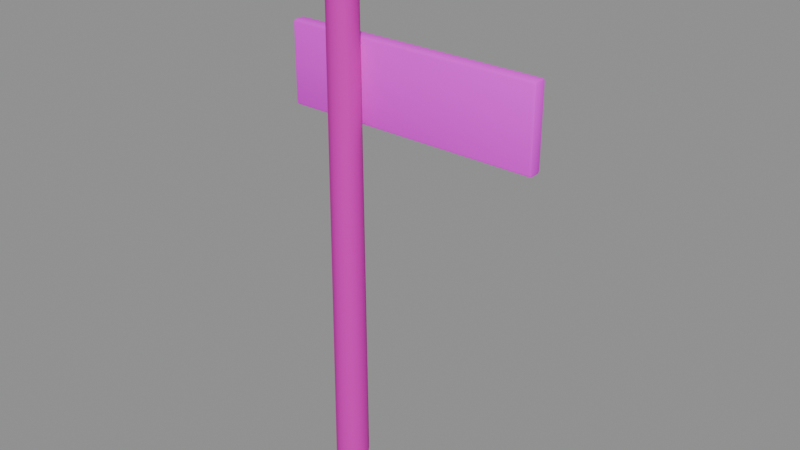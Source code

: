 # Source: signpost-v01.blend  (saved by Blender 5.2.45; exported with 4.5.12 LTS)
import bpy
from mathutils import Matrix  # noqa: F401  (used for matrix-valued properties, if any)

bpy.ops.wm.read_factory_settings(use_empty=True)
scene = bpy.context.scene
scene.name = 'Scene'

# ---- images (referenced by path relative to the original .blend; pixels are not part of the script)
import os
ASSET_DIR = os.environ.get("B2B_ASSET_DIR", "")  # directory of the original .blend (textures are referenced by path, not embedded)
HERE = os.path.dirname(os.path.abspath(__file__))  # packed textures are extracted next to this script under _unpacked/

def load_image(name, relpath, width, height, colorspace="sRGB"):
    """Load a texture the original file referenced (path relative to the .blend, or extracted next to this script)."""
    p = next((c for c in (os.path.join(HERE, relpath), os.path.join(ASSET_DIR, relpath)) if relpath and os.path.exists(c)), "")
    if p:
        img = bpy.data.images.load(p, check_existing=True)
        img.name = name
    else:  # same state as the original file: an image datablock whose file is absent (Cycles renders it pink)
        img = bpy.data.images.new(name, width, height)
        img.source = "FILE"
        img.filepath = "//" + (relpath or name)
    img.colorspace_settings.name = colorspace
    return img
img_planks_pale_jpg = load_image('planks-pale.jpg', 'planks-pale.jpg', 1024, 1024, 'sRGB')
img_planks_dark_jpg = load_image('planks-dark.jpg', 'planks-dark.jpg', 1024, 1024, 'sRGB')

# ---- materials (node trees are filled in below, after node groups)
mat_planks_worn = bpy.data.materials.new('planks-worn')
mat_planks_dark = bpy.data.materials.new('planks-dark')
mat_iron = bpy.data.materials.new('iron')

# ---- material node trees
mat_planks_worn.use_nodes = True; mat_planks_worn.node_tree.nodes.clear()
_N = mat_planks_worn.node_tree.nodes; _L = mat_planks_worn.node_tree.links
n0 = _N.new('ShaderNodeOutputMaterial'); n0.name = 'Material Output'; n0.location = (0, 0)
n1 = _N.new('ShaderNodeBsdfPrincipled'); n1.name = 'Principled BSDF'; n1.location = (0, 0)
n1.inputs[2].default_value = 0.8
n1.inputs[10].default_value = 0.005
n2 = _N.new('ShaderNodeTexImage'); n2.name = 'Image Texture'; n2.location = (0, 0)
n2.image = img_planks_pale_jpg
n3 = _N.new('ShaderNodeMix'); n3.name = 'Mix'; n3.location = (0, 0)
n3.data_type = 'RGBA'
n3.blend_type = 'MULTIPLY'
n3.inputs[0].default_value = 1.0
n3.inputs[7].default_value = (0.72, 0.62, 0.5, 1.0)
_L.new(n1.outputs[0], n0.inputs[0])
_L.new(n2.outputs[0], n3.inputs[6])
_L.new(n3.outputs[2], n1.inputs[0])
n0.is_active_output = True
mat_planks_dark.use_nodes = True; mat_planks_dark.node_tree.nodes.clear()
_N = mat_planks_dark.node_tree.nodes; _L = mat_planks_dark.node_tree.links
n0 = _N.new('ShaderNodeOutputMaterial'); n0.name = 'Material Output'; n0.location = (0, 0)
n1 = _N.new('ShaderNodeBsdfPrincipled'); n1.name = 'Principled BSDF'; n1.location = (0, 0)
n1.inputs[2].default_value = 0.72
n1.inputs[10].default_value = 0.005
n2 = _N.new('ShaderNodeTexImage'); n2.name = 'Image Texture'; n2.location = (0, 0)
n2.image = img_planks_dark_jpg
_L.new(n1.outputs[0], n0.inputs[0])
_L.new(n2.outputs[0], n1.inputs[0])
n0.is_active_output = True
mat_iron.use_nodes = True; mat_iron.node_tree.nodes.clear()
_N = mat_iron.node_tree.nodes; _L = mat_iron.node_tree.links
n0 = _N.new('ShaderNodeOutputMaterial'); n0.name = 'Material Output'; n0.location = (0, 0)
n1 = _N.new('ShaderNodeBsdfPrincipled'); n1.name = 'Principled BSDF'; n1.location = (0, 0)
n1.inputs[0].default_value = (0.16, 0.15, 0.14, 1.0)
n1.inputs[1].default_value = 0.9
n1.inputs[2].default_value = 0.55
n1.inputs[10].default_value = 0.005
_L.new(n1.outputs[0], n0.inputs[0])
n0.is_active_output = True

# ---- meshes
me_signpost = bpy.data.meshes.new('signpost')
me_signpost.from_pydata([(-0.25, 0.04234, 0.0), (-0.25, 0.03234, 2.2), (-0.2059, 0.02802, 0.0), (-0.2118, 0.01993, 2.2), (-0.1787, -0.009479, 0.0), (-0.1882, -0.01257, 2.2), (-0.1787, -0.05583, 0.0), (-0.1882, -0.05274, 2.2), (-0.2059, -0.09333, 0.0), (-0.2118, -0.08524, 2.2), (-0.25, -0.1077, 0.0), (-0.25, -0.09766, 2.2), (-0.2941, -0.09333, 0.0), (-0.2882, -0.08524, 2.2), (-0.3213, -0.05583, 0.0), (-0.3118, -0.05274, 2.2), (-0.3213, -0.009479, 0.0), (-0.3118, -0.01257, 2.2), (-0.2941, 0.02802, 0.0), (-0.2882, 0.01993, 2.2), (-0.563, 0.03934, 1.57), (-0.563, 0.02734, 1.582), (-0.575, 0.03934, 1.582), (-0.563, 0.03086, 1.574), (-0.5699, 0.03242, 1.575), (-0.5715, 0.03086, 1.582), (-0.5715, 0.03934, 1.574), (-0.563, 0.02734, 1.918), (-0.563, 0.03934, 1.93), (-0.575, 0.03934, 1.918), (-0.563, 0.03086, 1.926), (-0.5699, 0.03242, 1.925), (-0.5715, 0.03934, 1.926), (-0.5715, 0.03086, 1.918), (-0.563, 0.07534, 1.57), (-0.575, 0.07534, 1.582), (-0.563, 0.08734, 1.582), (-0.5715, 0.07534, 1.574), (-0.5699, 0.08227, 1.575), (-0.5715, 0.08383, 1.582), (-0.563, 0.08383, 1.574), (-0.563, 0.07534, 1.93), (-0.563, 0.08734, 1.918), (-0.575, 0.07534, 1.918), (-0.563, 0.08383, 1.926), (-0.5699, 0.08227, 1.925), (-0.5715, 0.08383, 1.918), (-0.5715, 0.07534, 1.926), (0.563, 0.03934, 1.57), (0.575, 0.03934, 1.582), (0.563, 0.02734, 1.582), (0.5715, 0.03934, 1.574), (0.5699, 0.03242, 1.575), (0.5715, 0.03086, 1.582), (0.563, 0.03086, 1.574), (0.563, 0.03934, 1.93), (0.563, 0.02734, 1.918), (0.575, 0.03934, 1.918), (0.563, 0.03086, 1.926), (0.5699, 0.03242, 1.925), (0.5715, 0.03086, 1.918), (0.5715, 0.03934, 1.926), (0.563, 0.07534, 1.57), (0.563, 0.08734, 1.582), (0.575, 0.07534, 1.582), (0.563, 0.08383, 1.574), (0.5699, 0.08227, 1.575), (0.5715, 0.08383, 1.582), (0.5715, 0.07534, 1.574), (0.563, 0.07534, 1.93), (0.575, 0.07534, 1.918), (0.563, 0.08734, 1.918), (0.5715, 0.07534, 1.926), (0.5699, 0.08227, 1.925), (0.5715, 0.08383, 1.918), (0.563, 0.08383, 1.926), (-0.4, 0.09234, 1.732), (-0.387, 0.08288, 1.742), (-0.405, 0.07703, 1.742), (-0.4161, 0.09234, 1.742), (-0.405, 0.1077, 1.742), (-0.387, 0.1018, 1.742), (-0.395, 0.07703, 1.758), (-0.413, 0.08288, 1.758), (-0.413, 0.1018, 1.758), (-0.395, 0.1077, 1.758), (-0.3839, 0.09234, 1.758), (-0.4, 0.09234, 1.768), (0.3, 0.09234, 1.732), (0.313, 0.08288, 1.742), (0.295, 0.07703, 1.742), (0.2839, 0.09234, 1.742), (0.295, 0.1077, 1.742), (0.313, 0.1018, 1.742), (0.305, 0.07703, 1.758), (0.287, 0.08288, 1.758), (0.287, 0.1018, 1.758), (0.305, 0.1077, 1.758), (0.3161, 0.09234, 1.758), (0.3, 0.09234, 1.768), (-0.23, 0.01734, 2.175), (-0.23, -0.01266, 2.425), (-0.1867, -0.007656, 2.175), (-0.2127, -0.02266, 2.425), (-0.1867, -0.05766, 2.175), (-0.2127, -0.04266, 2.425), (-0.23, -0.08266, 2.175), (-0.23, -0.05266, 2.425), (-0.2733, -0.05766, 2.175), (-0.2473, -0.04266, 2.425), (-0.2733, -0.007656, 2.175), (-0.2473, -0.02266, 2.425)], [], [(0, 1, 3, 2), (2, 3, 5, 4), (4, 5, 7, 6), (6, 7, 9, 8), (8, 9, 11, 10), (10, 11, 13, 12), (12, 13, 15, 14), (14, 15, 17, 16), (3, 1, 19, 17, 15, 13, 11, 9, 7, 5), (16, 17, 19, 18), (18, 19, 1, 0), (0, 2, 4, 6, 8, 10, 12, 14, 16, 18), (20, 23, 24, 26), (21, 25, 24, 23), (22, 26, 24, 25), (27, 30, 31, 33), (28, 32, 31, 30), (29, 33, 31, 32), (34, 37, 38, 40), (35, 39, 38, 37), (36, 40, 38, 39), (41, 44, 45, 47), (42, 46, 45, 44), (43, 47, 45, 46), (48, 51, 52, 54), (49, 53, 52, 51), (50, 54, 52, 53), (55, 58, 59, 61), (56, 60, 59, 58), (57, 61, 59, 60), (62, 65, 66, 68), (63, 67, 66, 65), (64, 68, 66, 67), (69, 72, 73, 75), (70, 74, 73, 72), (71, 75, 73, 74), (34, 20, 26, 37), (37, 26, 22, 35), (21, 27, 33, 25), (25, 33, 29, 22), (28, 41, 47, 32), (32, 47, 43, 29), (42, 36, 39, 46), (46, 39, 35, 43), (62, 34, 40, 65), (65, 40, 36, 63), (41, 69, 75, 44), (44, 75, 71, 42), (70, 64, 67, 74), (74, 67, 63, 71), (48, 62, 68, 51), (51, 68, 64, 49), (69, 55, 61, 72), (72, 61, 57, 70), (56, 50, 53, 60), (60, 53, 49, 57), (20, 48, 54, 23), (23, 54, 50, 21), (55, 28, 30, 58), (58, 30, 27, 56), (34, 62, 48, 20), (22, 29, 43, 35), (50, 56, 27, 21), (69, 41, 28, 55), (36, 42, 71, 63), (64, 70, 57, 49), (76, 77, 78), (77, 76, 81), (76, 78, 79), (76, 79, 80), (76, 80, 81), (77, 81, 86), (78, 77, 82), (79, 78, 83), (80, 79, 84), (81, 80, 85), (77, 86, 82), (78, 82, 83), (79, 83, 84), (80, 84, 85), (81, 85, 86), (82, 86, 87), (83, 82, 87), (84, 83, 87), (85, 84, 87), (86, 85, 87), (88, 89, 90), (89, 88, 93), (88, 90, 91), (88, 91, 92), (88, 92, 93), (89, 93, 98), (90, 89, 94), (91, 90, 95), (92, 91, 96), (93, 92, 97), (89, 98, 94), (90, 94, 95), (91, 95, 96), (92, 96, 97), (93, 97, 98), (94, 98, 99), (95, 94, 99), (96, 95, 99), (97, 96, 99), (98, 97, 99), (100, 101, 103, 102), (102, 103, 105, 104), (104, 105, 107, 106), (106, 107, 109, 108), (103, 101, 111, 109, 107, 105), (108, 109, 111, 110), (110, 111, 101, 100), (100, 102, 104, 106, 108, 110)])
me_signpost.polygons.foreach_set('use_smooth', [True] * 114)
me_signpost.polygons.foreach_set('material_index', [0, 0, 0, 0, 0, 0, 0, 0, 0, 0, 0, 0, 1, 1, 1, 1, 1, 1, 1, 1, 1, 1, 1, 1, 1, 1, 1, 1, 1, 1, 1, 1, 1, 1, 1, 1, 1, 1, 1, 1, 1, 1, 1, 1, 1, 1, 1, 1, 1, 1, 1, 1, 1, 1, 1, 1, 1, 1, 1, 1, 1, 1, 1, 1, 1, 1, 2, 2, 2, 2, 2, 2, 2, 2, 2, 2, 2, 2, 2, 2, 2, 2, 2, 2, 2, 2, 2, 2, 2, 2, 2, 2, 2, 2, 2, 2, 2, 2, 2, 2, 2, 2, 2, 2, 2, 2, 0, 0, 0, 0, 0, 0, 0, 0])
_k = set([(0, 2), (0, 18), (1, 3), (1, 19), (2, 4), (3, 5), (4, 6), (5, 7), (6, 8), (7, 9), (8, 10), (9, 11), (10, 12), (11, 13), (12, 14), (13, 15), (14, 16), (15, 17), (16, 18), (17, 19), (23, 24), (23, 54), (24, 25), (24, 26), (25, 33), (26, 37), (30, 31), (30, 58), (31, 32), (31, 33), (32, 47), (37, 38), (38, 39), (38, 40), (39, 46), (40, 65), (44, 45), (44, 75), (45, 46), (45, 47), (51, 52), (51, 68), (52, 53), (52, 54), (53, 60), (58, 59), (59, 60), (59, 61), (61, 72), (65, 66), (66, 67), (66, 68), (67, 74), (72, 73), (73, 74), (73, 75), (76, 77), (76, 78), (76, 79), (76, 80), (76, 81), (77, 78), (77, 81), (77, 82), (77, 86), (78, 79), (78, 82), (78, 83), (79, 80), (79, 83), (79, 84), (80, 81), (80, 84), (80, 85), (81, 85), (81, 86), (82, 83), (82, 86), (82, 87), (83, 84), (83, 87), (84, 85), (84, 87), (85, 86), (85, 87), (86, 87), (88, 89), (88, 90), (88, 91), (88, 92), (88, 93), (89, 90), (89, 93), (89, 94), (89, 98), (90, 91), (90, 94), (90, 95), (91, 92), (91, 95), (91, 96), (92, 93), (92, 96), (92, 97), (93, 97), (93, 98), (94, 95), (94, 98), (94, 99), (95, 96), (95, 99), (96, 97), (96, 99), (97, 98), (97, 99), (98, 99), (100, 101), (100, 102), (100, 110), (101, 103), (101, 111), (102, 103), (102, 104), (103, 105), (104, 105), (104, 106), (105, 107), (106, 107), (106, 108), (107, 109), (108, 109), (108, 110), (109, 111), (110, 111)])
me_signpost.attributes.new('sharp_edge', 'BOOLEAN', 'EDGE').data.foreach_set('value', [ (min(e.vertices), max(e.vertices)) in _k for e in me_signpost.edges])
_uv = me_signpost.uv_layers.new(name='UVMap')
_uv.uv.foreach_set('vector', [0.0, -1.833, 0.0, 1.833, -0.06368, 1.833, -0.07347, -1.833, 0.1011, -1.833, 0.08764, 1.833, 0.03348, 1.833, 0.03863, -1.833, 0.03863, -1.833, 0.03348, 1.833, -0.03348, 1.833, -0.03863, -1.833, -0.03863, -1.833, -0.03348, 1.833, -0.08764, 1.833, -0.1011, -1.833, 0.07347, -1.833, 0.06368, 1.833, 0.0, 1.833, 0.0, -1.833, 0.0, -1.833, 0.0, 1.833, -0.06368, 1.833, -0.07347, -1.833, 0.1011, -1.833, 0.08764, 1.833, 0.03348, 1.833, 0.03863, -1.833, 0.03863, -1.833, 0.03348, 1.833, -0.03348, 1.833, -0.03863, -1.833, 0.06368, 0.08764, 0.0, 0.1083, -0.06368, 0.08764, -0.103, 0.03348, -0.103, -0.03348, -0.06368, -0.08764, 0.0, -0.1083, 0.06368, -0.08764, 0.103, -0.03348, 0.103, 0.03348, -0.03863, -1.833, -0.03348, 1.833, -0.08764, 1.833, -0.1011, -1.833, 0.07347, -1.833, 0.06368, 1.833, 0.0, 1.833, 0.0, -1.833, 0.0, -0.125, 0.07347, -0.1011, 0.1189, -0.03863, 0.1189, 0.03863, 0.07347, 0.1011, 0.0, 0.125, -0.07347, 0.1011, -0.1189, 0.03863, -0.1189, -0.03863, -0.07347, -0.1011, 0.1392, 0.44, 0.1392, 0.4471, 0.1334, 0.4458, 0.1321, 0.44, 0.1392, 1.818, 0.1321, 1.818, 0.1334, 1.813, 0.1392, 1.811, 0.34, 1.818, 0.34, 1.811, 0.3458, 1.813, 0.3471, 1.818, 0.1392, 2.098, 0.1392, 2.105, 0.1334, 2.104, 0.1321, 2.098, 0.1392, 0.56, 0.1321, 0.56, 0.1334, 0.5542, 0.1392, 0.5529, 0.34, 2.098, 0.3471, 2.098, 0.3458, 2.104, 0.34, 2.105, 0.1392, 0.41, 0.1321, 0.41, 0.1334, 0.4042, 0.1392, 0.4029, 0.31, 1.818, 0.3029, 1.818, 0.3042, 1.813, 0.31, 1.811, 0.6608, 1.818, 0.6608, 1.811, 0.6666, 1.813, 0.6679, 1.818, 0.1392, 0.59, 0.1392, 0.5971, 0.1334, 0.5958, 0.1321, 0.59, 0.6608, 2.098, 0.6679, 2.098, 0.6666, 2.104, 0.6608, 2.105, 0.31, 2.098, 0.31, 2.105, 0.3042, 2.104, 0.3029, 2.098, 1.077, 0.44, 1.085, 0.44, 1.083, 0.4458, 1.077, 0.4471, 0.46, 1.818, 0.4529, 1.818, 0.4542, 1.813, 0.46, 1.811, 1.077, 1.818, 1.077, 1.811, 1.083, 1.813, 1.085, 1.818, 1.077, 0.56, 1.077, 0.5529, 1.083, 0.5542, 1.085, 0.56, 1.077, 2.098, 1.085, 2.098, 1.083, 2.104, 1.077, 2.105, 0.46, 2.098, 0.46, 2.105, 0.4542, 2.104, 0.4529, 2.098, 1.077, 0.41, 1.077, 0.4029, 1.083, 0.4042, 1.085, 0.41, -0.2775, 1.818, -0.2846, 1.818, -0.2833, 1.813, -0.2775, 1.811, 0.49, 1.818, 0.49, 1.811, 0.4958, 1.813, 0.4971, 1.818, 1.077, 0.59, 1.085, 0.59, 1.083, 0.5958, 1.077, 0.5971, 0.49, 2.098, 0.4971, 2.098, 0.4958, 2.104, 0.49, 2.105, -0.2775, 2.098, -0.2775, 2.105, -0.2833, 2.104, -0.2846, 2.098, 0.1392, 0.41, 0.1392, 0.44, 0.1321, 0.44, 0.1321, 0.41, 0.31, 1.811, 0.34, 1.811, 0.34, 1.818, 0.31, 1.818, 0.1392, 1.818, 0.1392, 2.098, 0.1321, 2.098, 0.1321, 1.818, 0.3471, 1.818, 0.3471, 2.098, 0.34, 2.098, 0.34, 1.818, 0.1392, 0.56, 0.1392, 0.59, 0.1321, 0.59, 0.1321, 0.56, 0.34, 2.105, 0.31, 2.105, 0.31, 2.098, 0.34, 2.098, 0.6608, 2.098, 0.6608, 1.818, 0.6679, 1.818, 0.6679, 2.098, 0.3029, 2.098, 0.3029, 1.818, 0.31, 1.818, 0.31, 2.098, 1.077, 0.41, 0.1392, 0.41, 0.1392, 0.4029, 1.077, 0.4029, -0.2775, 1.811, 0.6608, 1.811, 0.6608, 1.818, -0.2775, 1.818, 0.1392, 0.59, 1.077, 0.59, 1.077, 0.5971, 0.1392, 0.5971, 0.6608, 2.105, -0.2775, 2.105, -0.2775, 2.098, 0.6608, 2.098, 0.49, 2.098, 0.49, 1.818, 0.4971, 1.818, 0.4971, 2.098, -0.2846, 2.098, -0.2846, 1.818, -0.2775, 1.818, -0.2775, 2.098, 1.077, 0.44, 1.077, 0.41, 1.085, 0.41, 1.085, 0.44, 0.46, 1.811, 0.49, 1.811, 0.49, 1.818, 0.46, 1.818, 1.077, 0.59, 1.077, 0.56, 1.085, 0.56, 1.085, 0.59, 0.49, 2.105, 0.46, 2.105, 0.46, 2.098, 0.49, 2.098, 1.077, 2.098, 1.077, 1.818, 1.085, 1.818, 1.085, 2.098, 0.4529, 2.098, 0.4529, 1.818, 0.46, 1.818, 0.46, 2.098, 0.1392, 0.44, 1.077, 0.44, 1.077, 0.4471, 0.1392, 0.4471, 0.1392, 1.811, 1.077, 1.811, 1.077, 1.818, 0.1392, 1.818, 1.077, 0.56, 0.1392, 0.56, 0.1392, 0.5529, 1.077, 0.5529, 1.077, 2.105, 0.1392, 2.105, 0.1392, 2.098, 1.077, 2.098, 0.1392, 0.41, 1.077, 0.41, 1.077, 0.44, 0.1392, 0.44, 0.34, 1.818, 0.34, 2.098, 0.31, 2.098, 0.31, 1.818, 1.077, 1.818, 1.077, 2.098, 0.1392, 2.098, 0.1392, 1.818, 1.077, 0.59, 0.1392, 0.59, 0.1392, 0.56, 1.077, 0.56, 0.6608, 1.818, 0.6608, 2.098, -0.2775, 2.098, -0.2775, 1.818, 0.49, 1.818, 0.49, 2.098, 0.46, 2.098, 0.46, 1.818, 0.1818, 0.0, 0.2727, 0.1575, 0.09091, 0.1575, 0.2727, 0.1575, 0.3636, 0.0, 0.4545, 0.1575, 0.9091, 0.0, 1.0, 0.1575, 0.8182, 0.1575, 0.7273, 0.0, 0.8182, 0.1575, 0.6364, 0.1575, 0.5455, 0.0, 0.6364, 0.1575, 0.4545, 0.1575, 0.2727, 0.1575, 0.4545, 0.1575, 0.3636, 0.3149, 0.09091, 0.1575, 0.2727, 0.1575, 0.1818, 0.3149, 0.8182, 0.1575, 1.0, 0.1575, 0.9091, 0.3149, 0.6364, 0.1575, 0.8182, 0.1575, 0.7273, 0.3149, 0.4545, 0.1575, 0.6364, 0.1575, 0.5455, 0.3149, 0.2727, 0.1575, 0.3636, 0.3149, 0.1818, 0.3149, 0.09091, 0.1575, 0.1818, 0.3149, 0.0, 0.3149, 0.8182, 0.1575, 0.9091, 0.3149, 0.7273, 0.3149, 0.6364, 0.1575, 0.7273, 0.3149, 0.5455, 0.3149, 0.4545, 0.1575, 0.5455, 0.3149, 0.3636, 0.3149, 0.1818, 0.3149, 0.3636, 0.3149, 0.2727, 0.4724, 0.0, 0.3149, 0.1818, 0.3149, 0.09091, 0.4724, 0.7273, 0.3149, 0.9091, 0.3149, 0.8182, 0.4724, 0.5455, 0.3149, 0.7273, 0.3149, 0.6364, 0.4724, 0.3636, 0.3149, 0.5455, 0.3149, 0.4545, 0.4724, 0.1818, 0.0, 0.2727, 0.1575, 0.09091, 0.1575, 0.2727, 0.1575, 0.3636, 0.0, 0.4545, 0.1575, 0.9091, 0.0, 1.0, 0.1575, 0.8182, 0.1575, 0.7273, 0.0, 0.8182, 0.1575, 0.6364, 0.1575, 0.5455, 0.0, 0.6364, 0.1575, 0.4545, 0.1575, 0.2727, 0.1575, 0.4545, 0.1575, 0.3636, 0.3149, 0.09091, 0.1575, 0.2727, 0.1575, 0.1818, 0.3149, 0.8182, 0.1575, 1.0, 0.1575, 0.9091, 0.3149, 0.6364, 0.1575, 0.8182, 0.1575, 0.7273, 0.3149, 0.4545, 0.1575, 0.6364, 0.1575, 0.5455, 0.3149, 0.2727, 0.1575, 0.3636, 0.3149, 0.1818, 0.3149, 0.09091, 0.1575, 0.1818, 0.3149, 0.0, 0.3149, 0.8182, 0.1575, 0.9091, 0.3149, 0.7273, 0.3149, 0.6364, 0.1575, 0.7273, 0.3149, 0.5455, 0.3149, 0.4545, 0.1575, 0.5455, 0.3149, 0.3636, 0.3149, 0.1818, 0.3149, 0.3636, 0.3149, 0.2727, 0.4724, 0.0, 0.3149, 0.1818, 0.3149, 0.09091, 0.4724, 0.7273, 0.3149, 0.9091, 0.3149, 0.8182, 0.4724, 0.5455, 0.3149, 0.7273, 0.3149, 0.6364, 0.4724, 0.3636, 0.3149, 0.5455, 0.3149, 0.4545, 0.4724, 1.0, 0.5, 1.0, 1.0, 0.8333, 1.0, 0.8333, 0.5, 0.8333, 0.5, 0.8333, 1.0, 0.6667, 1.0, 0.6667, 0.5, 0.6667, 0.5, 0.6667, 1.0, 0.5, 1.0, 0.5, 0.5, 0.5, 0.5, 0.5, 1.0, 0.3333, 1.0, 0.3333, 0.5, 0.4578, 0.37, 0.25, 0.49, 0.04215, 0.37, 0.04215, 0.13, 0.25, 0.01, 0.4578, 0.13, 0.3333, 0.5, 0.3333, 1.0, 0.1667, 1.0, 0.1667, 0.5, 0.1667, 0.5, 0.1667, 1.0, -8.941e-08, 1.0, -8.941e-08, 0.5, 0.75, 0.49, 0.9578, 0.37, 0.9578, 0.13, 0.75, 0.01, 0.5422, 0.13, 0.5422, 0.37])
me_signpost.materials.append(mat_planks_worn)
me_signpost.materials.append(mat_planks_dark)
me_signpost.materials.append(mat_iron)
me_signpost.update()

# ---- objects
ob_signpost = bpy.data.objects.new('signpost', me_signpost)

# ---- transforms, parenting, visibility, modifiers, constraints
ob_signpost.location = (0.0, 0.0, 0.0)

# ---- collection membership
scene.collection.objects.link(ob_signpost)

# ---- scene / render settings (as saved in the file)
scene.frame_start = 1; scene.frame_end = 250; scene.frame_set(1)
scene.render.engine = 'BLENDER_EEVEE_NEXT'
scene.render.bake_bias = 0.0
scene.render.bake_samples = 0
scene.render.compositor_device = 'GPU'
scene.eevee.use_volume_custom_range = False
scene.eevee.fast_gi_thickness_near = 0.1
scene.eevee.fast_gi_thickness_far = 0.0
scene.eevee.ray_tracing_options.screen_trace_thickness = 0.1
bpy.context.view_layer.update()

# ---- added for rendering (the .blend has no active camera and no usable light): camera, sun + grey world if the file has none
cam_auto = bpy.data.cameras.new('AutoCamera')
cam_auto.lens = 50.0
cam_auto.sensor_width = 36.0
cam_auto.clip_end = 1000.0
ob_auto_camera = bpy.data.objects.new('AutoCamera', cam_auto)
scene.collection.objects.link(ob_auto_camera)
ob_auto_camera.location = (2.49115, -2.98939, 3.20542)
ob_auto_camera.rotation_euler = (1.09748, -7.21219e-08, 0.694738)
scene.camera = ob_auto_camera
light_auto_sun = bpy.data.lights.new('AutoSun', 'SUN')
light_auto_sun.energy = 3.0
light_auto_sun.angle = 0.0523599
ob_auto_sun = bpy.data.objects.new('AutoSun', light_auto_sun)
scene.collection.objects.link(ob_auto_sun)
ob_auto_sun.rotation_euler = (0.872665, 0.174533, 0.523599)
if scene.world is None:
    world_auto = bpy.data.worlds.new('AutoWorld')
    world_auto.color = (0.3, 0.3, 0.3)
    scene.world = world_auto
bpy.context.view_layer.update()
